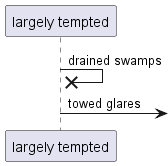

The diagram above was rendered by PlantUML. Its source (embedded in the PNG):
@startuml
participant "largely tempted" as 0
0 ->x 0: drained swamps
0 ->] : towed glares
@enduml